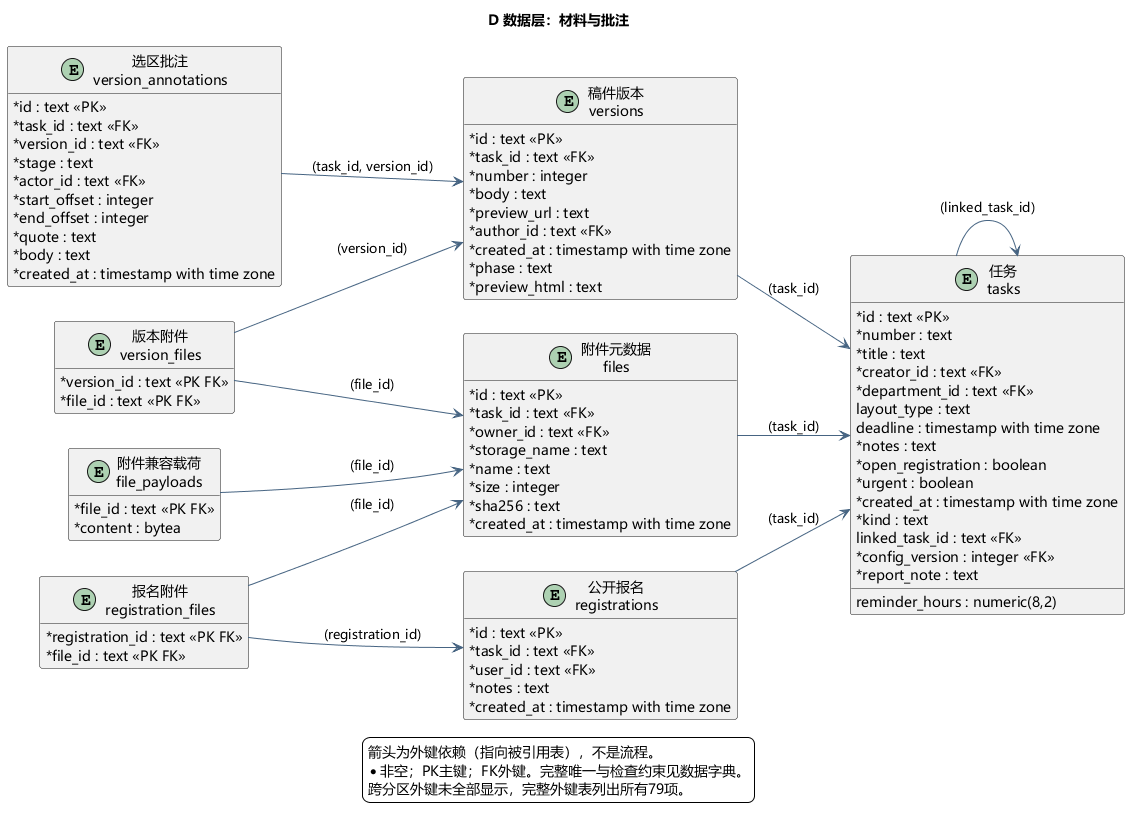

The diagram above was rendered by PlantUML. Its source (embedded in the PNG):
@startuml
skinparam defaultFontName Microsoft YaHei
skinparam shadowing false
skinparam backgroundColor #FFFFFF
skinparam ArrowColor #466482
skinparam classAttributeIconSize 0
hide empty members
title D 数据层：材料与批注
left to right direction
entity "任务\ntasks" as tasks {
  * id : text <<PK>>
  * number : text
  * title : text
  * creator_id : text <<FK>>
  * department_id : text <<FK>>
  layout_type : text
  deadline : timestamp with time zone
  * notes : text
  * open_registration : boolean
  * urgent : boolean
  * created_at : timestamp with time zone
  * kind : text
  linked_task_id : text <<FK>>
  * config_version : integer <<FK>>
  reminder_hours : numeric(8,2)
  * report_note : text
}
entity "稿件版本\nversions" as versions {
  * id : text <<PK>>
  * task_id : text <<FK>>
  * number : integer
  * body : text
  * preview_url : text
  * author_id : text <<FK>>
  * created_at : timestamp with time zone
  * phase : text
  * preview_html : text
}
entity "附件元数据\nfiles" as files {
  * id : text <<PK>>
  * task_id : text <<FK>>
  * owner_id : text <<FK>>
  * storage_name : text
  * name : text
  * size : integer
  * sha256 : text
  * created_at : timestamp with time zone
}
entity "版本附件\nversion_files" as version_files {
  * version_id : text <<PK FK>>
  * file_id : text <<PK FK>>
}
entity "选区批注\nversion_annotations" as version_annotations {
  * id : text <<PK>>
  * task_id : text <<FK>>
  * version_id : text <<FK>>
  * stage : text
  * actor_id : text <<FK>>
  * start_offset : integer
  * end_offset : integer
  * quote : text
  * body : text
  * created_at : timestamp with time zone
}
entity "公开报名\nregistrations" as registrations {
  * id : text <<PK>>
  * task_id : text <<FK>>
  * user_id : text <<FK>>
  * notes : text
  * created_at : timestamp with time zone
}
entity "报名附件\nregistration_files" as registration_files {
  * registration_id : text <<PK FK>>
  * file_id : text <<PK FK>>
}
entity "附件兼容载荷\nfile_payloads" as file_payloads {
  * file_id : text <<PK FK>>
  * content : bytea
}
file_payloads --> files : (file_id)
files --> tasks : (task_id)
registration_files --> files : (file_id)
registration_files --> registrations : (registration_id)
registrations --> tasks : (task_id)
tasks --> tasks : (linked_task_id)
version_annotations --> versions : (task_id, version_id)
version_files --> files : (file_id)
version_files --> versions : (version_id)
versions --> tasks : (task_id)
legend bottom
箭头为外键依赖（指向被引用表），不是流程。
* 非空；PK主键；FK外键。完整唯一与检查约束见数据字典。
跨分区外键未全部显示，完整外键表列出所有79项。
endlegend

@enduml